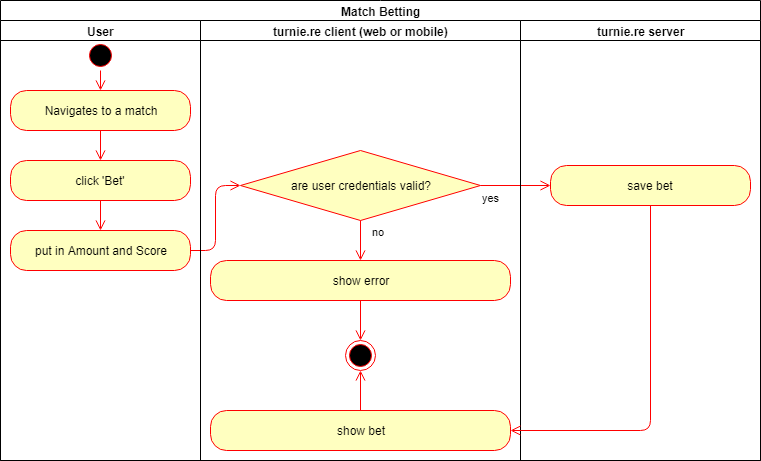

The diagram above was exported from draw.io. Its source (the exported page's mxGraphModel, read from the mxfile embedded in the PNG):
<mxGraphModel dx="1394" dy="753" grid="1" gridSize="10" guides="1" tooltips="1" connect="1" arrows="1" fold="1" page="1" pageScale="1" pageWidth="827" pageHeight="1169" background="#ffffff" math="0" shadow="0">
  <root>
    <mxCell id="0" />
    <mxCell id="1" parent="0" />
    <mxCell id="16" value="Match Betting&lt;br&gt;" style="swimlane;html=1;childLayout=stackLayout;resizeParent=1;resizeParentMax=0;startSize=20;shadow=0;comic=0;strokeColor=#000000;fillColor=none;" parent="1" vertex="1">
      <mxGeometry x="40" y="60" width="760" height="460" as="geometry" />
    </mxCell>
    <mxCell id="29" value="" style="edgeStyle=orthogonalEdgeStyle;html=1;verticalAlign=bottom;endArrow=open;endSize=8;strokeColor=#ff0000;entryX=0;entryY=0.5;entryDx=0;entryDy=0;" parent="16" source="28" target="s3RoRv9aS9PxFm4eajMB-81" edge="1">
      <mxGeometry relative="1" as="geometry">
        <mxPoint x="360" y="300" as="targetPoint" />
      </mxGeometry>
    </mxCell>
    <mxCell id="17" value="User" style="swimlane;html=1;startSize=20;" parent="16" vertex="1">
      <mxGeometry y="20" width="200" height="440" as="geometry" />
    </mxCell>
    <mxCell id="22" value="" style="ellipse;html=1;shape=startState;fillColor=#000000;strokeColor=#ff0000;shadow=0;comic=0;" parent="17" vertex="1">
      <mxGeometry x="85" y="20" width="30" height="30" as="geometry" />
    </mxCell>
    <mxCell id="23" value="" style="edgeStyle=orthogonalEdgeStyle;html=1;verticalAlign=bottom;endArrow=open;endSize=8;strokeColor=#ff0000;exitX=0.5;exitY=1;" parent="17" source="22" edge="1">
      <mxGeometry relative="1" as="geometry">
        <mxPoint x="100" y="70" as="targetPoint" />
        <mxPoint x="80" y="70" as="sourcePoint" />
      </mxGeometry>
    </mxCell>
    <mxCell id="24" value="Navigates to a match" style="rounded=1;whiteSpace=wrap;html=1;arcSize=40;fillColor=#ffffc0;strokeColor=#ff0000;shadow=0;comic=0;" parent="17" vertex="1">
      <mxGeometry x="10" y="70" width="180" height="40" as="geometry" />
    </mxCell>
    <mxCell id="25" value="" style="edgeStyle=orthogonalEdgeStyle;html=1;verticalAlign=bottom;endArrow=open;endSize=8;strokeColor=#ff0000;" parent="17" source="24" edge="1">
      <mxGeometry relative="1" as="geometry">
        <mxPoint x="100" y="140" as="targetPoint" />
      </mxGeometry>
    </mxCell>
    <mxCell id="26" value="click 'Bet'" style="rounded=1;whiteSpace=wrap;html=1;arcSize=40;fillColor=#ffffc0;strokeColor=#ff0000;shadow=0;comic=0;" parent="17" vertex="1">
      <mxGeometry x="10" y="140" width="180" height="40" as="geometry" />
    </mxCell>
    <mxCell id="27" value="" style="edgeStyle=orthogonalEdgeStyle;html=1;verticalAlign=bottom;endArrow=open;endSize=8;strokeColor=#ff0000;exitX=0.5;exitY=1;" parent="17" source="26" target="28" edge="1">
      <mxGeometry relative="1" as="geometry">
        <mxPoint x="210" y="160" as="targetPoint" />
      </mxGeometry>
    </mxCell>
    <mxCell id="28" value="put in Amount and Score" style="rounded=1;whiteSpace=wrap;html=1;arcSize=40;fillColor=#ffffc0;strokeColor=#ff0000;shadow=0;comic=0;" parent="17" vertex="1">
      <mxGeometry x="10" y="210" width="180" height="40" as="geometry" />
    </mxCell>
    <mxCell id="18" value="turnie.re client (web or mobile)&lt;br&gt;" style="swimlane;html=1;startSize=20;" parent="16" vertex="1">
      <mxGeometry x="200" y="20" width="320" height="440" as="geometry" />
    </mxCell>
    <mxCell id="59" value="" style="ellipse;html=1;shape=endState;fillColor=#000000;strokeColor=#ff0000;" parent="18" vertex="1">
      <mxGeometry x="145" y="320" width="30" height="30" as="geometry" />
    </mxCell>
    <mxCell id="s3RoRv9aS9PxFm4eajMB-81" value="are user credentials valid?" style="rhombus;whiteSpace=wrap;html=1;fillColor=#ffffc0;strokeColor=#ff0000;" vertex="1" parent="18">
      <mxGeometry x="40" y="130" width="240" height="70" as="geometry" />
    </mxCell>
    <mxCell id="s3RoRv9aS9PxFm4eajMB-82" value="no" style="edgeStyle=orthogonalEdgeStyle;html=1;align=left;verticalAlign=bottom;endArrow=open;endSize=8;strokeColor=#ff0000;exitX=0.5;exitY=1;exitDx=0;exitDy=0;" edge="1" source="s3RoRv9aS9PxFm4eajMB-81" parent="18">
      <mxGeometry y="10" relative="1" as="geometry">
        <mxPoint x="160" y="240" as="targetPoint" />
        <mxPoint as="offset" />
      </mxGeometry>
    </mxCell>
    <mxCell id="s3RoRv9aS9PxFm4eajMB-83" value="yes" style="edgeStyle=orthogonalEdgeStyle;html=1;align=left;verticalAlign=top;endArrow=open;endSize=8;strokeColor=#ff0000;exitX=1;exitY=0.5;exitDx=0;exitDy=0;" edge="1" source="s3RoRv9aS9PxFm4eajMB-81" parent="18">
      <mxGeometry x="-1" relative="1" as="geometry">
        <mxPoint x="350" y="165" as="targetPoint" />
        <mxPoint x="197" y="180" as="sourcePoint" />
        <Array as="points" />
      </mxGeometry>
    </mxCell>
    <mxCell id="s3RoRv9aS9PxFm4eajMB-85" value="show error" style="rounded=1;whiteSpace=wrap;html=1;arcSize=40;fillColor=#ffffc0;strokeColor=#ff0000;shadow=0;comic=0;" vertex="1" parent="18">
      <mxGeometry x="10" y="240" width="300" height="40" as="geometry" />
    </mxCell>
    <mxCell id="s3RoRv9aS9PxFm4eajMB-86" value="show bet&lt;br&gt;" style="rounded=1;whiteSpace=wrap;html=1;arcSize=40;fillColor=#ffffc0;strokeColor=#ff0000;shadow=0;comic=0;" vertex="1" parent="18">
      <mxGeometry x="10" y="390" width="300" height="40" as="geometry" />
    </mxCell>
    <mxCell id="s3RoRv9aS9PxFm4eajMB-87" value="" style="edgeStyle=orthogonalEdgeStyle;html=1;verticalAlign=bottom;endArrow=open;endSize=8;strokeColor=#ff0000;entryX=0.5;entryY=1;entryDx=0;entryDy=0;exitX=0.5;exitY=0;exitDx=0;exitDy=0;" edge="1" parent="18" source="s3RoRv9aS9PxFm4eajMB-86" target="59">
      <mxGeometry relative="1" as="geometry">
        <mxPoint x="-90" y="220" as="targetPoint" />
        <mxPoint x="160" y="400" as="sourcePoint" />
      </mxGeometry>
    </mxCell>
    <mxCell id="s3RoRv9aS9PxFm4eajMB-88" value="" style="edgeStyle=orthogonalEdgeStyle;html=1;verticalAlign=bottom;endArrow=open;endSize=8;strokeColor=#ff0000;exitX=0.5;exitY=1;exitDx=0;exitDy=0;entryX=0.5;entryY=0;entryDx=0;entryDy=0;" edge="1" parent="18" source="s3RoRv9aS9PxFm4eajMB-85" target="59">
      <mxGeometry relative="1" as="geometry">
        <mxPoint x="-80" y="230" as="targetPoint" />
        <mxPoint x="-80" y="200" as="sourcePoint" />
      </mxGeometry>
    </mxCell>
    <mxCell id="21" value="turnie.re server" style="swimlane;html=1;startSize=20;" parent="16" vertex="1">
      <mxGeometry x="520" y="20" width="240" height="440" as="geometry" />
    </mxCell>
    <mxCell id="s3RoRv9aS9PxFm4eajMB-80" value="save bet" style="rounded=1;whiteSpace=wrap;html=1;arcSize=40;fillColor=#ffffc0;strokeColor=#ff0000;shadow=0;comic=0;" vertex="1" parent="21">
      <mxGeometry x="30" y="145" width="200" height="40" as="geometry" />
    </mxCell>
    <mxCell id="s3RoRv9aS9PxFm4eajMB-89" value="" style="edgeStyle=orthogonalEdgeStyle;html=1;verticalAlign=bottom;endArrow=open;endSize=8;strokeColor=#ff0000;exitX=0.5;exitY=1;exitDx=0;exitDy=0;entryX=1;entryY=0.5;entryDx=0;entryDy=0;" edge="1" parent="16" source="s3RoRv9aS9PxFm4eajMB-80" target="s3RoRv9aS9PxFm4eajMB-86">
      <mxGeometry relative="1" as="geometry">
        <mxPoint x="130" y="260" as="targetPoint" />
        <mxPoint x="130" y="230" as="sourcePoint" />
      </mxGeometry>
    </mxCell>
  </root>
</mxGraphModel>